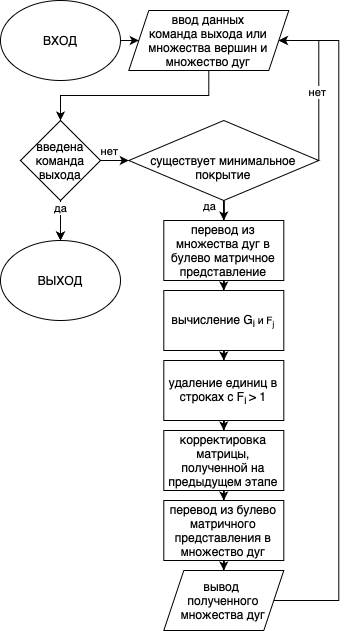

The diagram above was exported from draw.io. Its source (the exported page's mxGraphModel, read from the mxfile embedded in the PNG):
<mxGraphModel dx="2220" dy="1491" grid="1" gridSize="10" guides="1" tooltips="1" connect="1" arrows="1" fold="1" page="1" pageScale="1" pageWidth="583" pageHeight="827" math="0" shadow="0">
  <root>
    <mxCell id="0" />
    <mxCell id="1" parent="0" />
    <mxCell id="btQ6mdOkPZlvCYY6XT6o-40" style="edgeStyle=orthogonalEdgeStyle;rounded=0;orthogonalLoop=1;jettySize=auto;html=1;entryX=0;entryY=0.5;entryDx=0;entryDy=0;" edge="1" parent="1" source="btQ6mdOkPZlvCYY6XT6o-1" target="btQ6mdOkPZlvCYY6XT6o-7">
      <mxGeometry relative="1" as="geometry" />
    </mxCell>
    <mxCell id="btQ6mdOkPZlvCYY6XT6o-1" value="ВХОД" style="ellipse;whiteSpace=wrap;html=1;" vertex="1" parent="1">
      <mxGeometry width="120" height="80" as="geometry" />
    </mxCell>
    <mxCell id="btQ6mdOkPZlvCYY6XT6o-29" style="edgeStyle=orthogonalEdgeStyle;rounded=0;orthogonalLoop=1;jettySize=auto;html=1;exitX=0.5;exitY=1;exitDx=0;exitDy=0;entryX=0.5;entryY=0;entryDx=0;entryDy=0;" edge="1" parent="1" source="btQ6mdOkPZlvCYY6XT6o-7" target="btQ6mdOkPZlvCYY6XT6o-28">
      <mxGeometry relative="1" as="geometry" />
    </mxCell>
    <mxCell id="btQ6mdOkPZlvCYY6XT6o-7" value="ввод данных&lt;div&gt;команда выхода или&lt;/div&gt;&lt;div&gt;множества вершин и&lt;/div&gt;&lt;div&gt;множество дуг&lt;/div&gt;" style="shape=parallelogram;perimeter=parallelogramPerimeter;whiteSpace=wrap;html=1;fixedSize=1;" vertex="1" parent="1">
      <mxGeometry x="128.3" y="10" width="160" height="60" as="geometry" />
    </mxCell>
    <mxCell id="btQ6mdOkPZlvCYY6XT6o-11" style="edgeStyle=orthogonalEdgeStyle;rounded=0;orthogonalLoop=1;jettySize=auto;html=1;entryX=1;entryY=0.5;entryDx=0;entryDy=0;exitX=1;exitY=0.5;exitDx=0;exitDy=0;" edge="1" parent="1" source="btQ6mdOkPZlvCYY6XT6o-8" target="btQ6mdOkPZlvCYY6XT6o-7">
      <mxGeometry relative="1" as="geometry">
        <mxPoint x="498.29999999999995" y="100" as="targetPoint" />
        <Array as="points">
          <mxPoint x="318.3" y="40" />
        </Array>
      </mxGeometry>
    </mxCell>
    <mxCell id="btQ6mdOkPZlvCYY6XT6o-12" value="нет" style="edgeLabel;html=1;align=center;verticalAlign=middle;resizable=0;points=[];" vertex="1" connectable="0" parent="btQ6mdOkPZlvCYY6XT6o-11">
      <mxGeometry x="-0.1489" y="2" relative="1" as="geometry">
        <mxPoint as="offset" />
      </mxGeometry>
    </mxCell>
    <mxCell id="btQ6mdOkPZlvCYY6XT6o-14" value="" style="edgeStyle=orthogonalEdgeStyle;rounded=0;orthogonalLoop=1;jettySize=auto;html=1;" edge="1" parent="1" source="btQ6mdOkPZlvCYY6XT6o-8" target="btQ6mdOkPZlvCYY6XT6o-13">
      <mxGeometry relative="1" as="geometry" />
    </mxCell>
    <mxCell id="btQ6mdOkPZlvCYY6XT6o-15" value="да" style="edgeLabel;html=1;align=center;verticalAlign=middle;resizable=0;points=[];" vertex="1" connectable="0" parent="btQ6mdOkPZlvCYY6XT6o-14">
      <mxGeometry x="-0.0571" y="1" relative="1" as="geometry">
        <mxPoint x="-14" y="-6" as="offset" />
      </mxGeometry>
    </mxCell>
    <mxCell id="btQ6mdOkPZlvCYY6XT6o-8" value="&lt;div&gt;&lt;br&gt;&lt;/div&gt;существует минимальное покрытие" style="rhombus;whiteSpace=wrap;html=1;" vertex="1" parent="1">
      <mxGeometry x="128.3" y="120" width="190" height="80" as="geometry" />
    </mxCell>
    <mxCell id="btQ6mdOkPZlvCYY6XT6o-17" value="" style="edgeStyle=orthogonalEdgeStyle;rounded=0;orthogonalLoop=1;jettySize=auto;html=1;" edge="1" parent="1" source="btQ6mdOkPZlvCYY6XT6o-13" target="btQ6mdOkPZlvCYY6XT6o-16">
      <mxGeometry relative="1" as="geometry" />
    </mxCell>
    <mxCell id="btQ6mdOkPZlvCYY6XT6o-13" value="перевод из множества дуг в булево матричное представление" style="whiteSpace=wrap;html=1;" vertex="1" parent="1">
      <mxGeometry x="163.3" y="220" width="120" height="60" as="geometry" />
    </mxCell>
    <mxCell id="btQ6mdOkPZlvCYY6XT6o-19" value="" style="edgeStyle=orthogonalEdgeStyle;rounded=0;orthogonalLoop=1;jettySize=auto;html=1;" edge="1" parent="1" source="btQ6mdOkPZlvCYY6XT6o-16" target="btQ6mdOkPZlvCYY6XT6o-18">
      <mxGeometry relative="1" as="geometry" />
    </mxCell>
    <mxCell id="btQ6mdOkPZlvCYY6XT6o-16" value="вычисление G&lt;sub&gt;i&lt;/sub&gt;&lt;font size=&quot;1&quot;&gt;&amp;nbsp;и F&lt;sub&gt;j&lt;/sub&gt;&lt;/font&gt;" style="whiteSpace=wrap;html=1;" vertex="1" parent="1">
      <mxGeometry x="163.3" y="290" width="120" height="60" as="geometry" />
    </mxCell>
    <mxCell id="btQ6mdOkPZlvCYY6XT6o-21" value="" style="edgeStyle=orthogonalEdgeStyle;rounded=0;orthogonalLoop=1;jettySize=auto;html=1;" edge="1" parent="1" source="btQ6mdOkPZlvCYY6XT6o-18" target="btQ6mdOkPZlvCYY6XT6o-20">
      <mxGeometry relative="1" as="geometry" />
    </mxCell>
    <mxCell id="btQ6mdOkPZlvCYY6XT6o-18" value="удаление единиц в строках с F&lt;sub&gt;i &lt;/sub&gt;&amp;gt; 1" style="whiteSpace=wrap;html=1;" vertex="1" parent="1">
      <mxGeometry x="163.3" y="360" width="120" height="60" as="geometry" />
    </mxCell>
    <mxCell id="btQ6mdOkPZlvCYY6XT6o-23" value="" style="edgeStyle=orthogonalEdgeStyle;rounded=0;orthogonalLoop=1;jettySize=auto;html=1;" edge="1" parent="1" source="btQ6mdOkPZlvCYY6XT6o-20" target="btQ6mdOkPZlvCYY6XT6o-22">
      <mxGeometry relative="1" as="geometry" />
    </mxCell>
    <mxCell id="btQ6mdOkPZlvCYY6XT6o-20" value="корректировка матрицы, полученной на предыдущем этапе" style="whiteSpace=wrap;html=1;" vertex="1" parent="1">
      <mxGeometry x="163.3" y="430" width="120" height="60" as="geometry" />
    </mxCell>
    <mxCell id="btQ6mdOkPZlvCYY6XT6o-26" value="" style="edgeStyle=orthogonalEdgeStyle;rounded=0;orthogonalLoop=1;jettySize=auto;html=1;" edge="1" parent="1" source="btQ6mdOkPZlvCYY6XT6o-22" target="btQ6mdOkPZlvCYY6XT6o-25">
      <mxGeometry relative="1" as="geometry" />
    </mxCell>
    <mxCell id="btQ6mdOkPZlvCYY6XT6o-22" value="перевод из булево матричного представления в множество дуг" style="whiteSpace=wrap;html=1;" vertex="1" parent="1">
      <mxGeometry x="163.3" y="500" width="120" height="60" as="geometry" />
    </mxCell>
    <mxCell id="btQ6mdOkPZlvCYY6XT6o-38" style="edgeStyle=orthogonalEdgeStyle;rounded=0;orthogonalLoop=1;jettySize=auto;html=1;exitX=1;exitY=0.5;exitDx=0;exitDy=0;entryX=1;entryY=0.5;entryDx=0;entryDy=0;" edge="1" parent="1" source="btQ6mdOkPZlvCYY6XT6o-25" target="btQ6mdOkPZlvCYY6XT6o-7">
      <mxGeometry relative="1" as="geometry">
        <Array as="points">
          <mxPoint x="338.3" y="600" />
          <mxPoint x="338.3" y="40" />
        </Array>
      </mxGeometry>
    </mxCell>
    <mxCell id="btQ6mdOkPZlvCYY6XT6o-25" value="вывод&amp;nbsp;&lt;div&gt;полученного множества дуг&lt;/div&gt;" style="shape=parallelogram;perimeter=parallelogramPerimeter;whiteSpace=wrap;html=1;fixedSize=1;" vertex="1" parent="1">
      <mxGeometry x="163.3" y="570" width="120" height="60" as="geometry" />
    </mxCell>
    <mxCell id="btQ6mdOkPZlvCYY6XT6o-33" style="edgeStyle=orthogonalEdgeStyle;rounded=0;orthogonalLoop=1;jettySize=auto;html=1;entryX=0.5;entryY=0;entryDx=0;entryDy=0;" edge="1" parent="1" source="btQ6mdOkPZlvCYY6XT6o-28">
      <mxGeometry relative="1" as="geometry">
        <mxPoint x="59.999999999999986" y="240" as="targetPoint" />
      </mxGeometry>
    </mxCell>
    <mxCell id="btQ6mdOkPZlvCYY6XT6o-34" value="" style="edgeStyle=orthogonalEdgeStyle;rounded=0;orthogonalLoop=1;jettySize=auto;html=1;" edge="1" parent="1" source="btQ6mdOkPZlvCYY6XT6o-28">
      <mxGeometry relative="1" as="geometry">
        <mxPoint x="59.999999999999986" y="240" as="targetPoint" />
      </mxGeometry>
    </mxCell>
    <mxCell id="btQ6mdOkPZlvCYY6XT6o-35" value="да" style="edgeLabel;html=1;align=center;verticalAlign=middle;resizable=0;points=[];" vertex="1" connectable="0" parent="btQ6mdOkPZlvCYY6XT6o-34">
      <mxGeometry x="-0.616" y="-1" relative="1" as="geometry">
        <mxPoint as="offset" />
      </mxGeometry>
    </mxCell>
    <mxCell id="btQ6mdOkPZlvCYY6XT6o-36" style="edgeStyle=orthogonalEdgeStyle;rounded=0;orthogonalLoop=1;jettySize=auto;html=1;entryX=0;entryY=0.5;entryDx=0;entryDy=0;" edge="1" parent="1" source="btQ6mdOkPZlvCYY6XT6o-28" target="btQ6mdOkPZlvCYY6XT6o-8">
      <mxGeometry relative="1" as="geometry" />
    </mxCell>
    <mxCell id="btQ6mdOkPZlvCYY6XT6o-37" value="нет" style="edgeLabel;html=1;align=center;verticalAlign=middle;resizable=0;points=[];" vertex="1" connectable="0" parent="btQ6mdOkPZlvCYY6XT6o-36">
      <mxGeometry x="-0.2229" y="2" relative="1" as="geometry">
        <mxPoint x="-12" y="-12" as="offset" />
      </mxGeometry>
    </mxCell>
    <mxCell id="btQ6mdOkPZlvCYY6XT6o-28" value="введена команда выхода" style="rhombus;whiteSpace=wrap;html=1;" vertex="1" parent="1">
      <mxGeometry x="20" y="120" width="80" height="80" as="geometry" />
    </mxCell>
    <mxCell id="btQ6mdOkPZlvCYY6XT6o-32" value="ВЫХОД" style="ellipse;whiteSpace=wrap;html=1;" vertex="1" parent="1">
      <mxGeometry y="240" width="120" height="80" as="geometry" />
    </mxCell>
  </root>
</mxGraphModel>